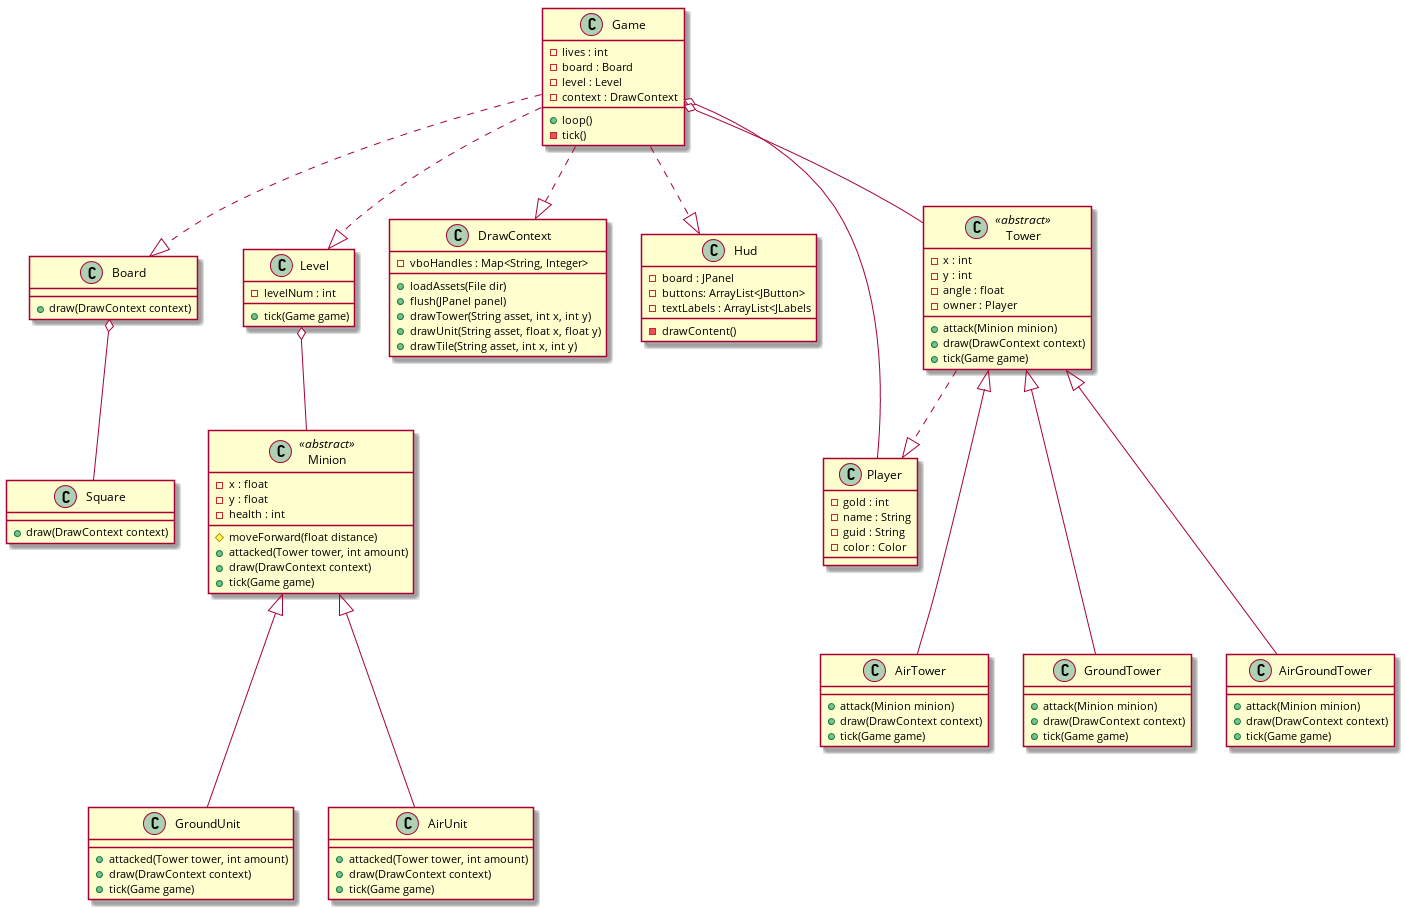

The diagram above was rendered by PlantUML. Its source (embedded in the PNG):
@startuml
class Game {
    - lives : int
    - board : Board
    - level : Level
    - context : DrawContext
    + loop()
    - tick()
}

Game ..|> Board
Game ..|> Level
Game ..|> DrawContext
Game ..|> Hud
Game o-- Player
Game o-- Tower

class DrawContext {
    - vboHandles : Map<String, Integer>
    + loadAssets(File dir)
    + flush(JPanel panel)
    + drawTower(String asset, int x, int y)
    + drawUnit(String asset, float x, float y)
    + drawTile(String asset, int x, int y)
}

class Hud {
    - board : JPanel
    - buttons: ArrayList<JButton>
    - textLabels : ArrayList<JLabels
    - drawContent()
}

class Level {
    - levelNum : int
    + tick(Game game)
}

Level o-- Minion

class Board {
    + draw(DrawContext context)
}

Board o-- Square

class Square {
    + draw(DrawContext context)
}

class Minion << abstract >> {
    - x : float
    - y : float
    - health : int
    # moveForward(float distance)
    + attacked(Tower tower, int amount)
    + draw(DrawContext context)
    + tick(Game game)
}

Minion <|--- GroundUnit
Minion <|--- AirUnit

class GroundUnit {
    + attacked(Tower tower, int amount)
    + draw(DrawContext context)
    + tick(Game game)
}

class AirUnit {
    + attacked(Tower tower, int amount)
    + draw(DrawContext context)
    + tick(Game game)
}

class Tower << abstract >> {
    - x : int
    - y : int
    - angle : float
    - owner : Player
    + attack(Minion minion)
    + draw(DrawContext context)
    + tick(Game game)
}

Tower ..|> Player
Tower <|--- AirTower
Tower <|--- GroundTower
Tower <|--- AirGroundTower

class AirTower {
    + attack(Minion minion)
    + draw(DrawContext context)
    + tick(Game game)
}

class GroundTower {
    + attack(Minion minion)
    + draw(DrawContext context)
    + tick(Game game)
}

class AirGroundTower {
    + attack(Minion minion)
    + draw(DrawContext context)
    + tick(Game game)
}

class Player {
    - gold : int
    - name : String
    - guid : String
    - color : Color
}

@enduml